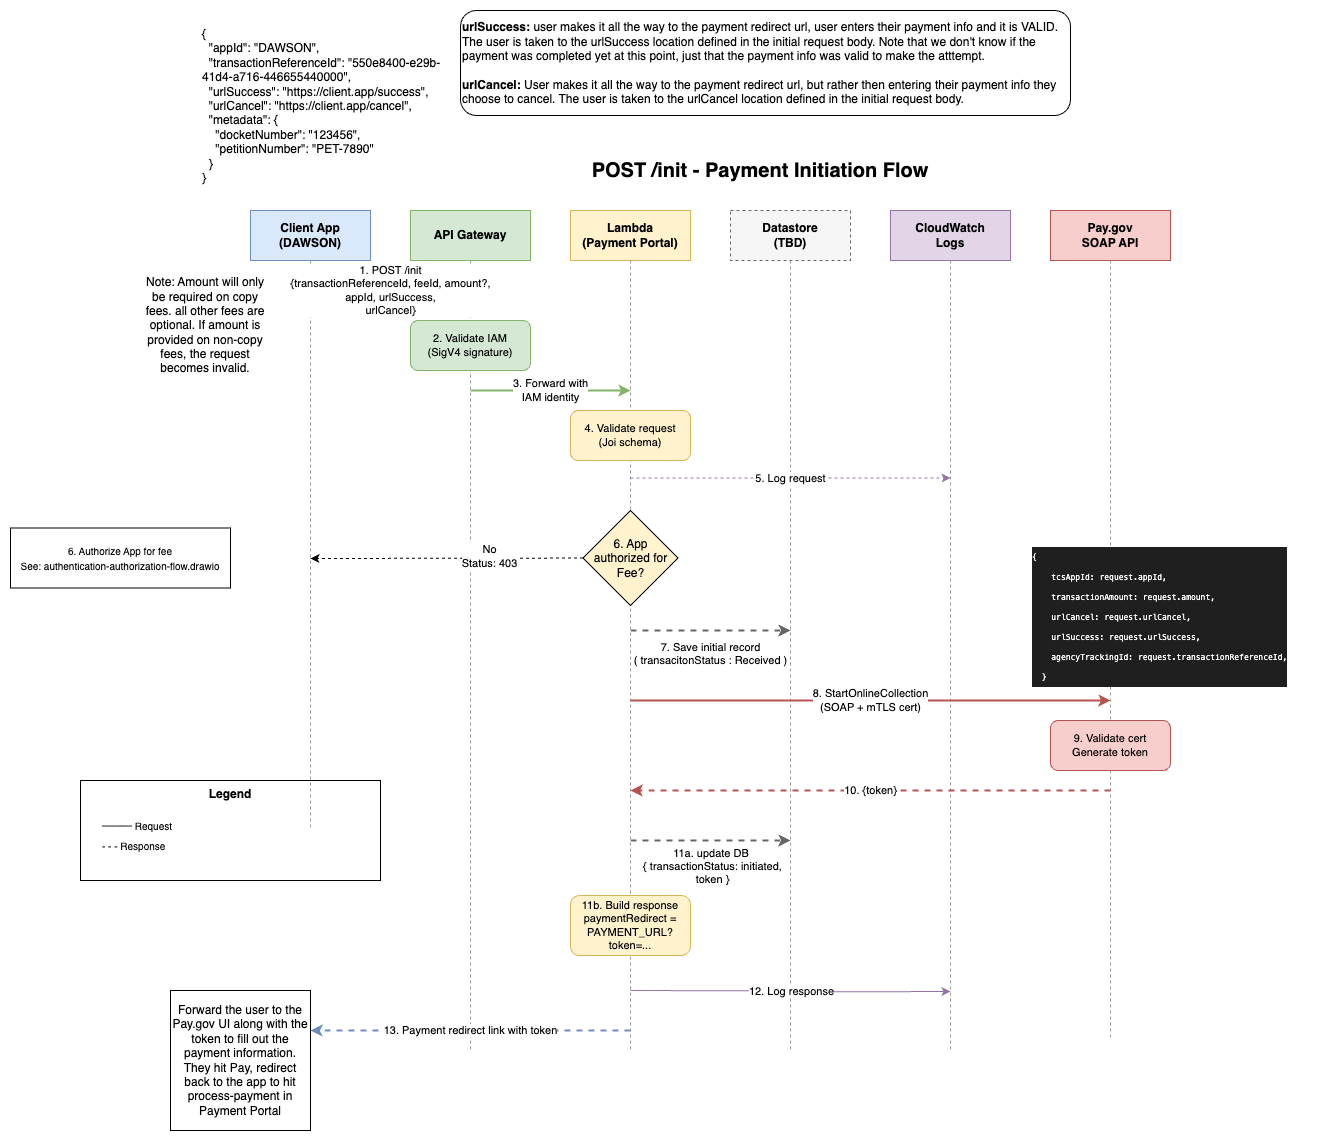

The diagram above was exported from draw.io. Its source (the exported page's mxGraphModel, read from the mxfile embedded in the PNG):
<mxGraphModel dx="1565" dy="1460" grid="1" gridSize="10" guides="1" tooltips="1" connect="1" arrows="1" fold="1" page="1" pageScale="1" pageWidth="1100" pageHeight="850" background="#FFFFFF" math="0" shadow="0">
  <root>
    <mxCell id="0" />
    <mxCell id="1" parent="0" />
    <mxCell id="title" value="POST /init - Payment Initiation Flow" style="text;html=1;strokeColor=none;fillColor=none;align=center;verticalAlign=middle;whiteSpace=wrap;rounded=0;fontSize=20;fontStyle=1" parent="1" vertex="1">
      <mxGeometry x="350" y="20" width="400" height="40" as="geometry" />
    </mxCell>
    <mxCell id="header-client" value="Client App&#10;(DAWSON)" style="rounded=0;whiteSpace=wrap;html=1;fillColor=#dae8fc;strokeColor=#6c8ebf;fontSize=12;fontStyle=1" parent="1" vertex="1">
      <mxGeometry x="40" y="80" width="120" height="50" as="geometry" />
    </mxCell>
    <mxCell id="header-gateway" value="API Gateway" style="rounded=0;whiteSpace=wrap;html=1;fillColor=#d5e8d4;strokeColor=#82b366;fontSize=12;fontStyle=1" parent="1" vertex="1">
      <mxGeometry x="200" y="80" width="120" height="50" as="geometry" />
    </mxCell>
    <mxCell id="header-lambda" value="Lambda&#10;(Payment Portal)" style="rounded=0;whiteSpace=wrap;html=1;fillColor=#fff2cc;strokeColor=#d6b656;fontSize=12;fontStyle=1" parent="1" vertex="1">
      <mxGeometry x="360" y="80" width="120" height="50" as="geometry" />
    </mxCell>
    <mxCell id="header-datastore" value="Datastore&#10;(TBD)" style="rounded=0;whiteSpace=wrap;html=1;fillColor=#f5f5f5;strokeColor=#666666;fontSize=12;fontStyle=1;dashed=1" parent="1" vertex="1">
      <mxGeometry x="520" y="80" width="120" height="50" as="geometry" />
    </mxCell>
    <mxCell id="header-logs" value="CloudWatch&#10;Logs" style="rounded=0;whiteSpace=wrap;html=1;fillColor=#e1d5e7;strokeColor=#9673a6;fontSize=12;fontStyle=1" parent="1" vertex="1">
      <mxGeometry x="680" y="80" width="120" height="50" as="geometry" />
    </mxCell>
    <mxCell id="header-paygov" value="Pay.gov&#10;SOAP API" style="rounded=0;whiteSpace=wrap;html=1;fillColor=#f8cecc;strokeColor=#b85450;fontSize=12;fontStyle=1" parent="1" vertex="1">
      <mxGeometry x="840" y="80" width="120" height="50" as="geometry" />
    </mxCell>
    <mxCell id="line-client" style="endArrow=none;dashed=1;html=1;strokeWidth=1;strokeColor=#999999;" parent="1" edge="1">
      <mxGeometry relative="1" as="geometry">
        <mxPoint x="100" y="130" as="sourcePoint" />
        <mxPoint x="100" y="700" as="targetPoint" />
      </mxGeometry>
    </mxCell>
    <mxCell id="line-gateway" style="endArrow=none;dashed=1;html=1;strokeWidth=1;strokeColor=#999999;" parent="1" edge="1">
      <mxGeometry relative="1" as="geometry">
        <mxPoint x="260" y="130" as="sourcePoint" />
        <mxPoint x="260" y="920" as="targetPoint" />
      </mxGeometry>
    </mxCell>
    <mxCell id="line-lambda" style="endArrow=none;dashed=1;html=1;strokeWidth=1;strokeColor=#999999;" parent="1" edge="1">
      <mxGeometry relative="1" as="geometry">
        <mxPoint x="420" y="130" as="sourcePoint" />
        <mxPoint x="420" y="920" as="targetPoint" />
      </mxGeometry>
    </mxCell>
    <mxCell id="line-datastore" style="endArrow=none;dashed=1;html=1;strokeWidth=1;strokeColor=#999999;" parent="1" edge="1">
      <mxGeometry relative="1" as="geometry">
        <mxPoint x="580" y="130" as="sourcePoint" />
        <mxPoint x="580" y="920" as="targetPoint" />
      </mxGeometry>
    </mxCell>
    <mxCell id="line-logs" style="endArrow=none;dashed=1;html=1;strokeWidth=1;strokeColor=#999999;" parent="1" edge="1">
      <mxGeometry relative="1" as="geometry">
        <mxPoint x="740" y="130" as="sourcePoint" />
        <mxPoint x="740" y="920" as="targetPoint" />
      </mxGeometry>
    </mxCell>
    <mxCell id="line-paygov" style="endArrow=none;dashed=1;html=1;strokeWidth=1;strokeColor=#999999;" parent="1" edge="1">
      <mxGeometry relative="1" as="geometry">
        <mxPoint x="900" y="130" as="sourcePoint" />
        <mxPoint x="900" y="910" as="targetPoint" />
      </mxGeometry>
    </mxCell>
    <mxCell id="step1" value="1. POST /init&lt;br&gt;{transactionReferenceId, feeId, amount?,&lt;br&gt;appId, urlSuccess,&lt;br&gt;urlCancel}" style="edgeStyle=orthogonalEdgeStyle;rounded=0;orthogonalLoop=1;jettySize=auto;html=1;strokeWidth=2;fillColor=#dae8fc;strokeColor=#6c8ebf;" parent="1" edge="1">
      <mxGeometry relative="1" as="geometry">
        <mxPoint x="100" y="160" as="sourcePoint" />
        <mxPoint x="260" y="160" as="targetPoint" />
      </mxGeometry>
    </mxCell>
    <mxCell id="step2-box" value="2. Validate IAM&#10;(SigV4 signature)" style="rounded=1;whiteSpace=wrap;html=1;fillColor=#d5e8d4;strokeColor=#82b366;fontSize=11" parent="1" vertex="1">
      <mxGeometry x="200" y="190" width="120" height="50" as="geometry" />
    </mxCell>
    <mxCell id="step3" value="3. Forward with&#10;IAM identity" style="edgeStyle=orthogonalEdgeStyle;rounded=0;orthogonalLoop=1;jettySize=auto;html=1;strokeWidth=2;fillColor=#d5e8d4;strokeColor=#82b366;" parent="1" edge="1">
      <mxGeometry relative="1" as="geometry">
        <mxPoint x="260" y="260" as="sourcePoint" />
        <mxPoint x="420" y="260" as="targetPoint" />
      </mxGeometry>
    </mxCell>
    <mxCell id="step4-box" value="4. Validate request&#10;(Joi schema)" style="rounded=1;whiteSpace=wrap;html=1;fillColor=#fff2cc;strokeColor=#d6b656;fontSize=11" parent="1" vertex="1">
      <mxGeometry x="360" y="280" width="120" height="50" as="geometry" />
    </mxCell>
    <mxCell id="step5" value="5. Log request" style="edgeStyle=orthogonalEdgeStyle;rounded=0;orthogonalLoop=1;jettySize=auto;html=1;strokeWidth=1;dashed=1;strokeColor=#9673a6;" parent="1" edge="1">
      <mxGeometry relative="1" as="geometry">
        <mxPoint x="420" y="347.5" as="sourcePoint" />
        <mxPoint x="740" y="347.5" as="targetPoint" />
      </mxGeometry>
    </mxCell>
    <mxCell id="step6" value="7. Save initial record&lt;br&gt;( transacitonStatus : Received )&lt;br&gt;&lt;div&gt;&lt;br&gt;&lt;/div&gt;" style="edgeStyle=orthogonalEdgeStyle;rounded=0;orthogonalLoop=1;jettySize=auto;html=1;strokeWidth=2;dashed=1;strokeColor=#666666;" parent="1" edge="1">
      <mxGeometry y="-30" relative="1" as="geometry">
        <mxPoint x="420" y="500" as="sourcePoint" />
        <mxPoint x="580" y="500" as="targetPoint" />
        <mxPoint as="offset" />
      </mxGeometry>
    </mxCell>
    <mxCell id="step7" value="8. StartOnlineCollection&lt;br&gt;(SOAP + mTLS cert)" style="edgeStyle=orthogonalEdgeStyle;rounded=0;orthogonalLoop=1;jettySize=auto;html=1;strokeWidth=2;fillColor=#f8cecc;strokeColor=#b85450;" parent="1" edge="1">
      <mxGeometry relative="1" as="geometry">
        <mxPoint x="420" y="570" as="sourcePoint" />
        <mxPoint x="900" y="570" as="targetPoint" />
      </mxGeometry>
    </mxCell>
    <mxCell id="paygov-box" value="9. Validate cert&lt;br&gt;Generate token" style="rounded=1;whiteSpace=wrap;html=1;fillColor=#f8cecc;strokeColor=#b85450;fontSize=11" parent="1" vertex="1">
      <mxGeometry x="840" y="590" width="120" height="50" as="geometry" />
    </mxCell>
    <mxCell id="step9" value="10. {token}" style="edgeStyle=orthogonalEdgeStyle;rounded=0;orthogonalLoop=1;jettySize=auto;html=1;strokeWidth=2;dashed=1;strokeColor=#b85450;" parent="1" edge="1">
      <mxGeometry relative="1" as="geometry">
        <mxPoint x="900" y="660" as="sourcePoint" />
        <mxPoint x="420" y="660" as="targetPoint" />
      </mxGeometry>
    </mxCell>
    <mxCell id="step11-box" value="11b. Build response&lt;br&gt;paymentRedirect =&lt;br&gt;PAYMENT_URL?token=..." style="rounded=1;whiteSpace=wrap;html=1;fillColor=#fff2cc;strokeColor=#d6b656;fontSize=11" parent="1" vertex="1">
      <mxGeometry x="360" y="765" width="120" height="60" as="geometry" />
    </mxCell>
    <mxCell id="step12" value="12. Log response" style="edgeStyle=orthogonalEdgeStyle;rounded=0;orthogonalLoop=1;jettySize=auto;html=1;strokeWidth=1;strokeColor=#9673a6;" parent="1" edge="1">
      <mxGeometry relative="1" as="geometry">
        <mxPoint x="420" y="860" as="sourcePoint" />
        <mxPoint x="740" y="861" as="targetPoint" />
      </mxGeometry>
    </mxCell>
    <mxCell id="step13" value="13. Payment redirect link with token" style="edgeStyle=orthogonalEdgeStyle;rounded=0;orthogonalLoop=1;jettySize=auto;html=1;strokeWidth=2;dashed=1;strokeColor=#6c8ebf;" parent="1" edge="1">
      <mxGeometry relative="1" as="geometry">
        <mxPoint x="420" y="900" as="sourcePoint" />
        <mxPoint x="100" y="900" as="targetPoint" />
      </mxGeometry>
    </mxCell>
    <mxCell id="legend-box" value="Legend" style="rounded=0;whiteSpace=wrap;html=1;fillColor=none;strokeColor=#000000;fontSize=12;fontStyle=1;verticalAlign=top" parent="1" vertex="1">
      <mxGeometry x="-130" y="650" width="300" height="100" as="geometry" />
    </mxCell>
    <mxCell id="legend-solid" value="─── Request" style="text;html=1;strokeColor=none;fillColor=none;align=left;verticalAlign=middle;fontSize=10" parent="1" vertex="1">
      <mxGeometry x="-110" y="685" width="130" height="20" as="geometry" />
    </mxCell>
    <mxCell id="legend-dashed" value="- - - Response" style="text;html=1;strokeColor=none;fillColor=none;align=left;verticalAlign=middle;fontSize=10" parent="1" vertex="1">
      <mxGeometry x="-110" y="705" width="130" height="20" as="geometry" />
    </mxCell>
    <mxCell id="2" value="" style="edgeStyle=orthogonalEdgeStyle;rounded=0;orthogonalLoop=1;jettySize=auto;html=1;strokeWidth=2;dashed=1;strokeColor=#666666;" parent="1" edge="1">
      <mxGeometry y="20" relative="1" as="geometry">
        <mxPoint x="420" y="710" as="sourcePoint" />
        <mxPoint x="580" y="710" as="targetPoint" />
        <mxPoint as="offset" />
      </mxGeometry>
    </mxCell>
    <mxCell id="18" value="11a. update DB&amp;nbsp;&lt;br&gt;{ transactionStatus: initiated, &lt;br&gt;token }" style="edgeLabel;html=1;align=center;verticalAlign=middle;resizable=0;points=[];" parent="2" vertex="1" connectable="0">
      <mxGeometry x="0.0125" y="2" relative="1" as="geometry">
        <mxPoint y="27" as="offset" />
      </mxGeometry>
    </mxCell>
    <mxCell id="3" value="Forward the user to the Pay.gov UI along with the token to fill out the payment information. They hit Pay, redirect back to the app to hit process-payment in Payment Portal" style="whiteSpace=wrap;html=1;aspect=fixed;" parent="1" vertex="1">
      <mxGeometry x="-40" y="860" width="140" height="140" as="geometry" />
    </mxCell>
    <mxCell id="8" value="Note: Amount will only be required on copy fees. all other fees are optional. If amount is provided on non-copy fees, the request becomes invalid." style="text;html=1;align=center;verticalAlign=middle;whiteSpace=wrap;rounded=0;" parent="1" vertex="1">
      <mxGeometry x="-70" y="140" width="130" height="110" as="geometry" />
    </mxCell>
    <mxCell id="14" value="&lt;b&gt;urlSuccess: &lt;/b&gt;user makes it all the way to the payment redirect url, user enters their payment info and it is VALID. The user is taken to the urlSuccess location defined in the initial request body. Note that we don't know if the payment was completed yet at this point, just that the payment info was valid to make the atttempt.&lt;div&gt;&lt;font color=&quot;#000000&quot;&gt;&lt;br&gt;&lt;/font&gt;&lt;div&gt;&lt;b&gt;urlCancel: &lt;/b&gt;User makes it all the way to the payment redirect url, but rather then entering their payment info they choose to cancel. The user is taken to the urlCancel location defined in the initial request body.&amp;nbsp;&lt;/div&gt;&lt;/div&gt;" style="rounded=1;whiteSpace=wrap;html=1;align=left;" parent="1" vertex="1">
      <mxGeometry x="250" y="-120" width="610" height="105" as="geometry" />
    </mxCell>
    <UserObject label="{&#10;  &quot;appId&quot;: &quot;DAWSON&quot;,&#10;  &quot;transactionReferenceId&quot;: &quot;550e8400-e29b-41d4-a716-446655440000&quot;,&#10;  &quot;urlSuccess&quot;: &quot;https://client.app/success&quot;,&#10;  &quot;urlCancel&quot;: &quot;https://client.app/cancel&quot;,&#10;  &quot;metadata&quot;: {&#10;    &quot;docketNumber&quot;: &quot;123456&quot;,&#10;    &quot;petitionNumber&quot;: &quot;PET-7890&quot;&#10;  }&#10;}" link="{&#10;  &quot;appId&quot;: &quot;DAWSON&quot;,&#10;  &quot;transactionUUID&quot;: &quot;550e8400-e29b-41d4-a716-446655440000&quot;,&#10;  &quot;urlSuccess&quot;: &quot;https://client.app/success&quot;,&#10;  &quot;urlCancel&quot;: &quot;https://client.app/cancel&quot;,&#10;  &quot;metadata&quot;: {&#10;    &quot;docketNumber&quot;: &quot;123456&quot;,&#10;    &quot;petitionNumber&quot;: &quot;PET-7890&quot;&#10;  }&#10;}" id="15">
      <mxCell style="text;whiteSpace=wrap;" parent="1" vertex="1">
        <mxGeometry x="-10" y="-110" width="250" height="160" as="geometry" />
      </mxCell>
    </UserObject>
    <mxCell id="17" value="&lt;div style=&quot;background-color: rgb(31, 31, 31); font-family: Menlo, Monaco, &amp;quot;Courier New&amp;quot;, monospace; font-weight: normal; line-height: 18px; white-space: pre;&quot;&gt;&lt;div style=&quot;&quot;&gt;&lt;span&gt;&lt;font style=&quot;font-size: 8px; color: rgb(255, 255, 255);&quot;&gt;{&lt;/font&gt;&lt;/span&gt;&lt;/div&gt;&lt;div style=&quot;&quot;&gt;&lt;font style=&quot;font-size: 8px;&quot;&gt;&lt;span style=&quot;color: light-dark(rgb(255, 255, 255), rgb(18, 18, 18));&quot;&gt;   &lt;font style=&quot;&quot;&gt; &lt;/font&gt;&lt;/span&gt;&lt;font style=&quot;color: rgb(255, 255, 255);&quot;&gt;tcsAppId: request.appId,&lt;/font&gt;&lt;/font&gt;&lt;/div&gt;&lt;div style=&quot;&quot;&gt;&lt;font style=&quot;font-size: 8px;&quot;&gt;&lt;font style=&quot;color: rgb(255, 255, 255);&quot;&gt;    transactionAmount: request.amount,&lt;/font&gt;&lt;/font&gt;&lt;/div&gt;&lt;div style=&quot;&quot;&gt;&lt;font style=&quot;font-size: 8px; color: rgb(255, 255, 255);&quot;&gt;    urlCancel: request.urlCancel,&lt;/font&gt;&lt;/div&gt;&lt;div style=&quot;&quot;&gt;&lt;font style=&quot;font-size: 8px; color: rgb(255, 255, 255);&quot;&gt;    urlSuccess: request.urlSuccess,&lt;/font&gt;&lt;/div&gt;&lt;div style=&quot;&quot;&gt;&lt;font style=&quot;font-size: 8px; color: rgb(255, 255, 255);&quot;&gt;    agencyTrackingId: request.transactionReferenceId,&lt;/font&gt;&lt;/div&gt;&lt;div style=&quot;&quot;&gt;&lt;span&gt;&lt;font style=&quot;font-size: 8px; color: rgb(255, 255, 255);&quot;&gt;  }&lt;/font&gt;&lt;/span&gt;&lt;/div&gt;&lt;/div&gt;" style="text;whiteSpace=wrap;html=1;fillColor=none;" parent="1" vertex="1">
      <mxGeometry x="820" y="410" width="300" height="130" as="geometry" />
    </mxCell>
    <UserObject label="&lt;span style=&quot;forced-color-adjust: none; color: rgb(0, 0, 0); scrollbar-color: rgb(226, 226, 226) rgb(251, 251, 251); font-family: Helvetica; font-style: normal; font-variant-ligatures: normal; font-variant-caps: normal; font-weight: 400; letter-spacing: normal; orphans: 2; text-indent: 0px; text-transform: none; widows: 2; word-spacing: 0px; -webkit-text-stroke-width: 0px; white-space: nowrap; text-decoration-thickness: initial; text-decoration-style: initial; text-decoration-color: initial; font-size: 10px; text-align: center; background-color: rgb(255, 255, 255); float: none; display: inline !important;&quot;&gt;6. Authorize App for fee&lt;/span&gt;&lt;br style=&quot;forced-color-adjust: none; color: light-dark(rgb(63, 63, 63), rgb(183, 183, 183)); scrollbar-color: rgb(226, 226, 226) rgb(251, 251, 251); font-family: Helvetica; font-style: normal; font-variant-ligatures: normal; font-variant-caps: normal; font-weight: 400; letter-spacing: normal; orphans: 2; text-indent: 0px; text-transform: none; widows: 2; word-spacing: 0px; -webkit-text-stroke-width: 0px; white-space: nowrap; background-color: rgb(251, 251, 251); text-decoration-thickness: initial; text-decoration-style: initial; text-decoration-color: initial; font-size: 10px; text-align: center;&quot;&gt;&lt;span style=&quot;forced-color-adjust: none; color: rgb(0, 0, 0); scrollbar-color: rgb(226, 226, 226) rgb(251, 251, 251); font-family: Helvetica; font-style: normal; font-variant-ligatures: normal; font-variant-caps: normal; font-weight: 400; letter-spacing: normal; orphans: 2; text-indent: 0px; text-transform: none; widows: 2; word-spacing: 0px; -webkit-text-stroke-width: 0px; white-space: nowrap; text-decoration-thickness: initial; text-decoration-style: initial; text-decoration-color: initial; font-size: 10px; text-align: center; background-color: rgb(255, 255, 255); float: none; display: inline !important;&quot;&gt;See: authentication-authorization-flow.drawio&lt;/span&gt;" link="&lt;meta charset=&quot;utf-8&quot;&gt;&lt;span style=&quot;forced-color-adjust: none; color: light-dark(rgb(0, 0, 0), rgb(237, 237, 237)); scrollbar-color: rgb(226, 226, 226) rgb(251, 251, 251); font-family: Helvetica; font-style: normal; font-variant-ligatures: normal; font-variant-caps: normal; font-weight: 400; letter-spacing: normal; orphans: 2; text-indent: 0px; text-transform: none; widows: 2; word-spacing: 0px; -webkit-text-stroke-width: 0px; white-space: nowrap; text-decoration-thickness: initial; text-decoration-style: initial; text-decoration-color: initial; font-size: 10px; text-align: center; background-color: light-dark(rgb(255, 255, 255), rgb(18, 18, 18)); float: none; display: inline !important;&quot; data-mx-given-colors=&quot;{&amp;quot;color&amp;quot;:&amp;quot;rgb(0, 0, 0)&amp;quot;,&amp;quot;background-color&amp;quot;:&amp;quot;rgb(255, 255, 255)&amp;quot;}&quot;&gt;5. Authorize App for fee&lt;/span&gt;&lt;br style=&quot;forced-color-adjust: none; color: light-dark(rgb(63, 63, 63), rgb(183, 183, 183)); scrollbar-color: rgb(226, 226, 226) rgb(251, 251, 251); font-family: Helvetica; font-style: normal; font-variant-ligatures: normal; font-variant-caps: normal; font-weight: 400; letter-spacing: normal; orphans: 2; text-indent: 0px; text-transform: none; widows: 2; word-spacing: 0px; -webkit-text-stroke-width: 0px; white-space: nowrap; background-color: rgb(251, 251, 251); text-decoration-thickness: initial; text-decoration-style: initial; text-decoration-color: initial; font-size: 10px; text-align: center;&quot; data-mx-given-colors=&quot;{&amp;quot;color&amp;quot;:&amp;quot;rgb(63, 63, 63)&amp;quot;}&quot;&gt;&lt;span style=&quot;forced-color-adjust: none; color: light-dark(rgb(0, 0, 0), rgb(237, 237, 237)); scrollbar-color: rgb(226, 226, 226) rgb(251, 251, 251); font-family: Helvetica; font-style: normal; font-variant-ligatures: normal; font-variant-caps: normal; font-weight: 400; letter-spacing: normal; orphans: 2; text-indent: 0px; text-transform: none; widows: 2; word-spacing: 0px; -webkit-text-stroke-width: 0px; white-space: nowrap; text-decoration-thickness: initial; text-decoration-style: initial; text-decoration-color: initial; font-size: 10px; text-align: center; background-color: light-dark(rgb(255, 255, 255), rgb(18, 18, 18)); float: none; display: inline !important;&quot; data-mx-given-colors=&quot;{&amp;quot;color&amp;quot;:&amp;quot;rgb(0, 0, 0)&amp;quot;,&amp;quot;background-color&amp;quot;:&amp;quot;rgb(255, 255, 255)&amp;quot;}&quot;&gt;See: authentication-authorization-flow.drawio&lt;/span&gt;" id="20">
      <mxCell style="rounded=0;whiteSpace=wrap;html=1;" parent="1" vertex="1">
        <mxGeometry x="-200" y="397.5" width="220" height="60" as="geometry" />
      </mxCell>
    </UserObject>
    <mxCell id="22" style="edgeStyle=none;html=1;dashed=1;" parent="1" source="21" edge="1">
      <mxGeometry relative="1" as="geometry">
        <mxPoint x="100" y="428" as="targetPoint" />
      </mxGeometry>
    </mxCell>
    <mxCell id="23" value="No&lt;br&gt;Status: 403" style="edgeLabel;html=1;align=center;verticalAlign=middle;resizable=0;points=[];" parent="22" vertex="1" connectable="0">
      <mxGeometry x="-0.3064" y="-2" relative="1" as="geometry">
        <mxPoint x="1" as="offset" />
      </mxGeometry>
    </mxCell>
    <mxCell id="21" value="6. App &lt;br&gt;authorized for Fee?" style="rhombus;whiteSpace=wrap;html=1;fillColor=#FFF2CC;" parent="1" vertex="1">
      <mxGeometry x="372.5" y="380" width="95" height="95" as="geometry" />
    </mxCell>
  </root>
</mxGraphModel>